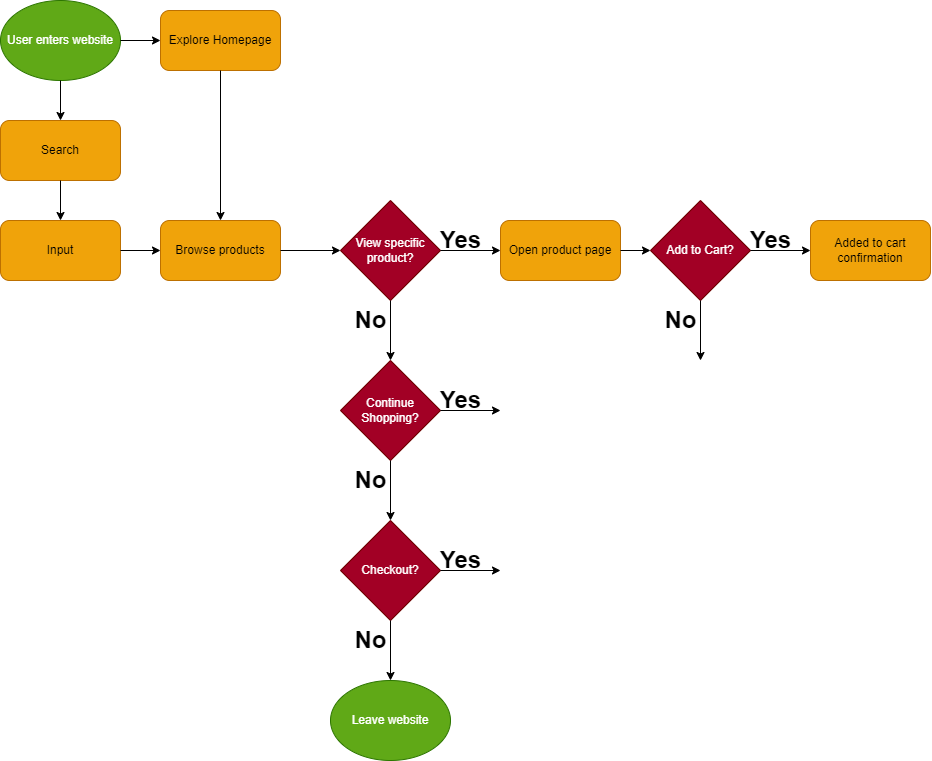

The diagram above was exported from draw.io. Its source (the exported page's mxGraphModel, read from the mxfile embedded in the PNG):
<mxGraphModel dx="2111" dy="2572" grid="1" gridSize="10" guides="1" tooltips="1" connect="1" arrows="1" fold="1" page="1" pageScale="1" pageWidth="1100" pageHeight="1700" math="0" shadow="0">
  <root>
    <mxCell id="0" />
    <mxCell id="1" parent="0" />
    <mxCell id="3" value="User enters website" style="ellipse;whiteSpace=wrap;html=1;fillColor=#60a917;fontColor=#ffffff;strokeColor=#2D7600;" vertex="1" parent="1">
      <mxGeometry x="-1090" y="-1690" width="120" height="80" as="geometry" />
    </mxCell>
    <mxCell id="4" value="" style="endArrow=classic;html=1;exitX=1;exitY=0.5;exitDx=0;exitDy=0;" edge="1" parent="1" source="3">
      <mxGeometry width="50" height="50" relative="1" as="geometry">
        <mxPoint x="-700" y="-1370" as="sourcePoint" />
        <mxPoint x="-930" y="-1650" as="targetPoint" />
      </mxGeometry>
    </mxCell>
    <mxCell id="5" value="" style="endArrow=classic;html=1;exitX=0.5;exitY=1;exitDx=0;exitDy=0;" edge="1" parent="1" source="3">
      <mxGeometry width="50" height="50" relative="1" as="geometry">
        <mxPoint x="-700" y="-1370" as="sourcePoint" />
        <mxPoint x="-1030" y="-1570" as="targetPoint" />
      </mxGeometry>
    </mxCell>
    <mxCell id="6" value="Explore Homepage" style="rounded=1;whiteSpace=wrap;html=1;fillColor=#f0a30a;fontColor=#000000;strokeColor=#BD7000;" vertex="1" parent="1">
      <mxGeometry x="-930" y="-1680" width="120" height="60" as="geometry" />
    </mxCell>
    <mxCell id="7" value="Search" style="rounded=1;whiteSpace=wrap;html=1;fillColor=#f0a30a;fontColor=#000000;strokeColor=#BD7000;" vertex="1" parent="1">
      <mxGeometry x="-1090" y="-1570" width="120" height="60" as="geometry" />
    </mxCell>
    <mxCell id="8" value="Input" style="rounded=1;whiteSpace=wrap;html=1;fillColor=#f0a30a;fontColor=#000000;strokeColor=#BD7000;" vertex="1" parent="1">
      <mxGeometry x="-1090" y="-1470" width="120" height="60" as="geometry" />
    </mxCell>
    <mxCell id="9" value="" style="endArrow=classic;html=1;exitX=0.5;exitY=1;exitDx=0;exitDy=0;entryX=0.5;entryY=0;entryDx=0;entryDy=0;" edge="1" parent="1" source="7" target="8">
      <mxGeometry width="50" height="50" relative="1" as="geometry">
        <mxPoint x="-700" y="-1370" as="sourcePoint" />
        <mxPoint x="-650" y="-1420" as="targetPoint" />
      </mxGeometry>
    </mxCell>
    <mxCell id="10" value="" style="endArrow=classic;html=1;exitX=0.5;exitY=1;exitDx=0;exitDy=0;" edge="1" parent="1" source="6">
      <mxGeometry width="50" height="50" relative="1" as="geometry">
        <mxPoint x="-700" y="-1370" as="sourcePoint" />
        <mxPoint x="-870" y="-1470" as="targetPoint" />
      </mxGeometry>
    </mxCell>
    <mxCell id="11" value="Browse products" style="rounded=1;whiteSpace=wrap;html=1;fillColor=#f0a30a;fontColor=#000000;strokeColor=#BD7000;" vertex="1" parent="1">
      <mxGeometry x="-930" y="-1470" width="120" height="60" as="geometry" />
    </mxCell>
    <mxCell id="12" value="" style="endArrow=classic;html=1;exitX=1;exitY=0.5;exitDx=0;exitDy=0;entryX=0;entryY=0.5;entryDx=0;entryDy=0;" edge="1" parent="1" source="8" target="11">
      <mxGeometry width="50" height="50" relative="1" as="geometry">
        <mxPoint x="-700" y="-1370" as="sourcePoint" />
        <mxPoint x="-650" y="-1420" as="targetPoint" />
      </mxGeometry>
    </mxCell>
    <mxCell id="13" value="" style="endArrow=classic;html=1;exitX=1;exitY=0.5;exitDx=0;exitDy=0;" edge="1" parent="1" source="11">
      <mxGeometry width="50" height="50" relative="1" as="geometry">
        <mxPoint x="-700" y="-1430" as="sourcePoint" />
        <mxPoint x="-750" y="-1440" as="targetPoint" />
      </mxGeometry>
    </mxCell>
    <mxCell id="14" value="View specific product?" style="rhombus;whiteSpace=wrap;html=1;fillColor=#a20025;fontColor=#ffffff;strokeColor=#6F0000;" vertex="1" parent="1">
      <mxGeometry x="-750" y="-1490" width="100" height="100" as="geometry" />
    </mxCell>
    <mxCell id="15" value="" style="endArrow=classic;html=1;exitX=0.5;exitY=1;exitDx=0;exitDy=0;" edge="1" parent="1" source="14">
      <mxGeometry width="50" height="50" relative="1" as="geometry">
        <mxPoint x="-700" y="-1440" as="sourcePoint" />
        <mxPoint x="-700" y="-1330" as="targetPoint" />
      </mxGeometry>
    </mxCell>
    <mxCell id="16" value="" style="endArrow=classic;html=1;exitX=1;exitY=0.5;exitDx=0;exitDy=0;" edge="1" parent="1" source="14">
      <mxGeometry width="50" height="50" relative="1" as="geometry">
        <mxPoint x="-700" y="-1440" as="sourcePoint" />
        <mxPoint x="-590" y="-1440" as="targetPoint" />
      </mxGeometry>
    </mxCell>
    <mxCell id="17" value="Yes" style="text;strokeColor=none;fillColor=none;html=1;fontSize=24;fontStyle=1;verticalAlign=middle;align=center;" vertex="1" parent="1">
      <mxGeometry x="-680" y="-1470" width="100" height="40" as="geometry" />
    </mxCell>
    <mxCell id="18" value="No" style="text;strokeColor=none;fillColor=none;html=1;fontSize=24;fontStyle=1;verticalAlign=middle;align=center;" vertex="1" parent="1">
      <mxGeometry x="-770" y="-1390" width="100" height="40" as="geometry" />
    </mxCell>
    <mxCell id="20" value="Continue Shopping?" style="rhombus;whiteSpace=wrap;html=1;fillColor=#a20025;fontColor=#ffffff;strokeColor=#6F0000;" vertex="1" parent="1">
      <mxGeometry x="-750" y="-1330" width="100" height="100" as="geometry" />
    </mxCell>
    <mxCell id="21" value="" style="endArrow=classic;html=1;exitX=0.5;exitY=1;exitDx=0;exitDy=0;" edge="1" parent="1" source="20">
      <mxGeometry width="50" height="50" relative="1" as="geometry">
        <mxPoint x="-700" y="-1280" as="sourcePoint" />
        <mxPoint x="-700" y="-1170" as="targetPoint" />
      </mxGeometry>
    </mxCell>
    <mxCell id="22" value="" style="endArrow=classic;html=1;exitX=1;exitY=0.5;exitDx=0;exitDy=0;" edge="1" parent="1" source="20">
      <mxGeometry width="50" height="50" relative="1" as="geometry">
        <mxPoint x="-700" y="-1280" as="sourcePoint" />
        <mxPoint x="-590" y="-1280" as="targetPoint" />
      </mxGeometry>
    </mxCell>
    <mxCell id="23" value="Yes" style="text;strokeColor=none;fillColor=none;html=1;fontSize=24;fontStyle=1;verticalAlign=middle;align=center;" vertex="1" parent="1">
      <mxGeometry x="-680" y="-1310" width="100" height="40" as="geometry" />
    </mxCell>
    <mxCell id="24" value="No" style="text;strokeColor=none;fillColor=none;html=1;fontSize=24;fontStyle=1;verticalAlign=middle;align=center;" vertex="1" parent="1">
      <mxGeometry x="-770" y="-1230" width="100" height="40" as="geometry" />
    </mxCell>
    <mxCell id="25" value="Checkout?" style="rhombus;whiteSpace=wrap;html=1;fillColor=#a20025;fontColor=#ffffff;strokeColor=#6F0000;" vertex="1" parent="1">
      <mxGeometry x="-750" y="-1170" width="100" height="100" as="geometry" />
    </mxCell>
    <mxCell id="26" value="" style="endArrow=classic;html=1;exitX=0.5;exitY=1;exitDx=0;exitDy=0;" edge="1" parent="1" source="25">
      <mxGeometry width="50" height="50" relative="1" as="geometry">
        <mxPoint x="-700" y="-1120" as="sourcePoint" />
        <mxPoint x="-700" y="-1010" as="targetPoint" />
      </mxGeometry>
    </mxCell>
    <mxCell id="27" value="" style="endArrow=classic;html=1;exitX=1;exitY=0.5;exitDx=0;exitDy=0;" edge="1" parent="1" source="25">
      <mxGeometry width="50" height="50" relative="1" as="geometry">
        <mxPoint x="-700" y="-1120" as="sourcePoint" />
        <mxPoint x="-590" y="-1120" as="targetPoint" />
      </mxGeometry>
    </mxCell>
    <mxCell id="28" value="Yes" style="text;strokeColor=none;fillColor=none;html=1;fontSize=24;fontStyle=1;verticalAlign=middle;align=center;" vertex="1" parent="1">
      <mxGeometry x="-680" y="-1150" width="100" height="40" as="geometry" />
    </mxCell>
    <mxCell id="29" value="No" style="text;strokeColor=none;fillColor=none;html=1;fontSize=24;fontStyle=1;verticalAlign=middle;align=center;" vertex="1" parent="1">
      <mxGeometry x="-770" y="-1070" width="100" height="40" as="geometry" />
    </mxCell>
    <mxCell id="31" value="Leave website" style="ellipse;whiteSpace=wrap;html=1;fillColor=#60a917;fontColor=#ffffff;strokeColor=#2D7600;" vertex="1" parent="1">
      <mxGeometry x="-760" y="-1010" width="120" height="80" as="geometry" />
    </mxCell>
    <mxCell id="32" value="Open product page" style="rounded=1;whiteSpace=wrap;html=1;fillColor=#f0a30a;fontColor=#000000;strokeColor=#BD7000;" vertex="1" parent="1">
      <mxGeometry x="-590" y="-1470" width="120" height="60" as="geometry" />
    </mxCell>
    <mxCell id="37" value="Add to Cart?" style="rhombus;whiteSpace=wrap;html=1;fillColor=#a20025;fontColor=#ffffff;strokeColor=#6F0000;" vertex="1" parent="1">
      <mxGeometry x="-440" y="-1490" width="100" height="100" as="geometry" />
    </mxCell>
    <mxCell id="38" value="" style="endArrow=classic;html=1;exitX=0.5;exitY=1;exitDx=0;exitDy=0;" edge="1" parent="1" source="37">
      <mxGeometry width="50" height="50" relative="1" as="geometry">
        <mxPoint x="-390" y="-1440" as="sourcePoint" />
        <mxPoint x="-390" y="-1330" as="targetPoint" />
      </mxGeometry>
    </mxCell>
    <mxCell id="39" value="" style="endArrow=classic;html=1;exitX=1;exitY=0.5;exitDx=0;exitDy=0;" edge="1" parent="1" source="37">
      <mxGeometry width="50" height="50" relative="1" as="geometry">
        <mxPoint x="-390" y="-1440" as="sourcePoint" />
        <mxPoint x="-280" y="-1440" as="targetPoint" />
      </mxGeometry>
    </mxCell>
    <mxCell id="40" value="Yes" style="text;strokeColor=none;fillColor=none;html=1;fontSize=24;fontStyle=1;verticalAlign=middle;align=center;" vertex="1" parent="1">
      <mxGeometry x="-370" y="-1470" width="100" height="40" as="geometry" />
    </mxCell>
    <mxCell id="41" value="No" style="text;strokeColor=none;fillColor=none;html=1;fontSize=24;fontStyle=1;verticalAlign=middle;align=center;" vertex="1" parent="1">
      <mxGeometry x="-460" y="-1390" width="100" height="40" as="geometry" />
    </mxCell>
    <mxCell id="42" value="" style="endArrow=classic;html=1;entryX=0;entryY=0.5;entryDx=0;entryDy=0;exitX=1;exitY=0.5;exitDx=0;exitDy=0;" edge="1" parent="1" source="32" target="37">
      <mxGeometry width="50" height="50" relative="1" as="geometry">
        <mxPoint x="-700" y="-1230" as="sourcePoint" />
        <mxPoint x="-650" y="-1280" as="targetPoint" />
      </mxGeometry>
    </mxCell>
    <mxCell id="45" value="Added to cart confirmation" style="rounded=1;whiteSpace=wrap;html=1;fillColor=#f0a30a;fontColor=#000000;strokeColor=#BD7000;" vertex="1" parent="1">
      <mxGeometry x="-280" y="-1470" width="120" height="60" as="geometry" />
    </mxCell>
  </root>
</mxGraphModel>